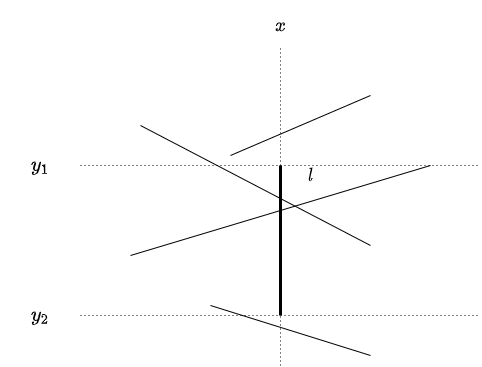

The diagram above was exported from draw.io. Its source (the exported page's mxGraphModel, read from the mxfile embedded in the PNG):
<mxGraphModel dx="918" dy="721" grid="1" gridSize="10" guides="1" tooltips="1" connect="1" arrows="1" fold="1" page="1" pageScale="1" pageWidth="827" pageHeight="1169" math="1" shadow="0">
  <root>
    <mxCell id="0" />
    <mxCell id="1" parent="0" />
    <mxCell id="dFJIgSRrf2vwdk8KLJml-1" value="" style="endArrow=none;html=1;rounded=0;strokeWidth=3;" edge="1" parent="1">
      <mxGeometry width="50" height="50" relative="1" as="geometry">
        <mxPoint x="340" y="440" as="sourcePoint" />
        <mxPoint x="340" y="290" as="targetPoint" />
      </mxGeometry>
    </mxCell>
    <mxCell id="dFJIgSRrf2vwdk8KLJml-2" value="" style="endArrow=none;html=1;rounded=0;strokeWidth=1;" edge="1" parent="1">
      <mxGeometry width="50" height="50" relative="1" as="geometry">
        <mxPoint x="190" y="380" as="sourcePoint" />
        <mxPoint x="490" y="290" as="targetPoint" />
      </mxGeometry>
    </mxCell>
    <mxCell id="dFJIgSRrf2vwdk8KLJml-3" value="" style="endArrow=none;html=1;rounded=0;strokeWidth=1;" edge="1" parent="1">
      <mxGeometry width="50" height="50" relative="1" as="geometry">
        <mxPoint x="200" y="250" as="sourcePoint" />
        <mxPoint x="430" y="370" as="targetPoint" />
      </mxGeometry>
    </mxCell>
    <mxCell id="dFJIgSRrf2vwdk8KLJml-4" value="" style="endArrow=none;html=1;rounded=0;strokeWidth=1;" edge="1" parent="1">
      <mxGeometry width="50" height="50" relative="1" as="geometry">
        <mxPoint x="290" y="280" as="sourcePoint" />
        <mxPoint x="430" y="220" as="targetPoint" />
      </mxGeometry>
    </mxCell>
    <mxCell id="dFJIgSRrf2vwdk8KLJml-5" value="$$l$$" style="text;html=1;align=center;verticalAlign=middle;resizable=0;points=[];autosize=1;strokeColor=none;fillColor=none;fontSize=16;" vertex="1" parent="1">
      <mxGeometry x="345" y="290" width="50" height="20" as="geometry" />
    </mxCell>
    <mxCell id="dFJIgSRrf2vwdk8KLJml-6" value="" style="endArrow=none;dashed=1;html=1;dashPattern=1 3;strokeWidth=1;rounded=0;fontSize=16;" edge="1" parent="1">
      <mxGeometry width="50" height="50" relative="1" as="geometry">
        <mxPoint x="340" y="490" as="sourcePoint" />
        <mxPoint x="340" y="170" as="targetPoint" />
      </mxGeometry>
    </mxCell>
    <mxCell id="dFJIgSRrf2vwdk8KLJml-7" value="" style="endArrow=none;html=1;rounded=0;strokeWidth=1;" edge="1" parent="1">
      <mxGeometry width="50" height="50" relative="1" as="geometry">
        <mxPoint x="270" y="430" as="sourcePoint" />
        <mxPoint x="430" y="480" as="targetPoint" />
      </mxGeometry>
    </mxCell>
    <mxCell id="dFJIgSRrf2vwdk8KLJml-8" value="$$x$$" style="text;html=1;align=center;verticalAlign=middle;resizable=0;points=[];autosize=1;strokeColor=none;fillColor=none;fontSize=16;" vertex="1" parent="1">
      <mxGeometry x="310" y="140" width="60" height="20" as="geometry" />
    </mxCell>
    <mxCell id="dFJIgSRrf2vwdk8KLJml-9" value="" style="endArrow=none;dashed=1;html=1;dashPattern=1 3;strokeWidth=1;rounded=0;fontSize=16;" edge="1" parent="1">
      <mxGeometry width="50" height="50" relative="1" as="geometry">
        <mxPoint x="140" y="290" as="sourcePoint" />
        <mxPoint x="540" y="290" as="targetPoint" />
      </mxGeometry>
    </mxCell>
    <mxCell id="dFJIgSRrf2vwdk8KLJml-10" value="" style="endArrow=none;dashed=1;html=1;dashPattern=1 3;strokeWidth=1;rounded=0;fontSize=16;" edge="1" parent="1">
      <mxGeometry width="50" height="50" relative="1" as="geometry">
        <mxPoint x="140" y="440.0000000000001" as="sourcePoint" />
        <mxPoint x="540" y="440.0000000000001" as="targetPoint" />
      </mxGeometry>
    </mxCell>
    <mxCell id="dFJIgSRrf2vwdk8KLJml-11" value="$$y_1$$" style="text;html=1;align=center;verticalAlign=middle;resizable=0;points=[];autosize=1;strokeColor=none;fillColor=none;fontSize=16;" vertex="1" parent="1">
      <mxGeometry x="60" y="280" width="80" height="20" as="geometry" />
    </mxCell>
    <mxCell id="dFJIgSRrf2vwdk8KLJml-13" value="$$y_2$$" style="text;html=1;align=center;verticalAlign=middle;resizable=0;points=[];autosize=1;strokeColor=none;fillColor=none;fontSize=16;" vertex="1" parent="1">
      <mxGeometry x="60" y="430" width="80" height="20" as="geometry" />
    </mxCell>
  </root>
</mxGraphModel>